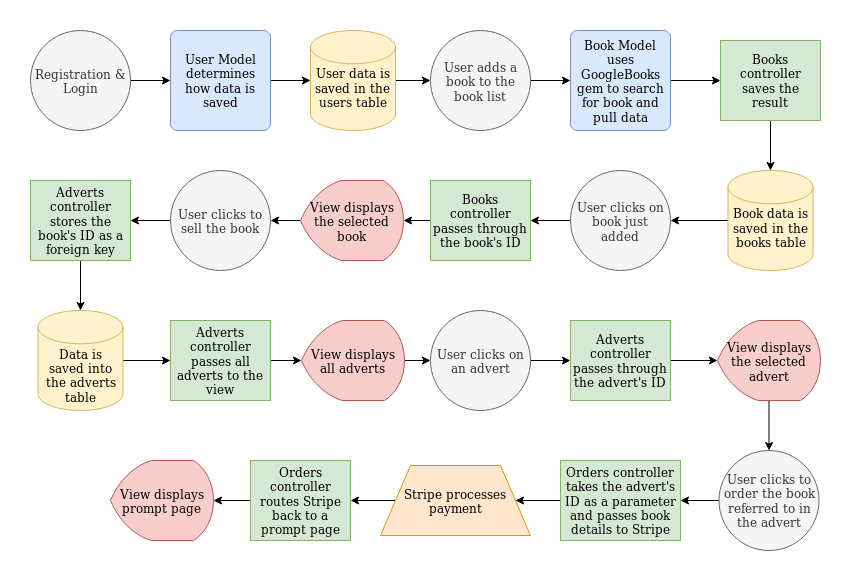

The diagram above was exported from draw.io. Its source (the exported page's mxGraphModel, read from the mxfile embedded in the PNG):
<mxGraphModel dx="1422" dy="802" grid="1" gridSize="10" guides="1" tooltips="1" connect="1" arrows="1" fold="1" page="1" pageScale="1" pageWidth="850" pageHeight="1100" math="0" shadow="0">
  <root>
    <mxCell id="0" />
    <mxCell id="1" parent="0" />
    <mxCell id="lG50lkqg1YHlW9H8Ilfk-3" value="" style="edgeStyle=orthogonalEdgeStyle;rounded=0;orthogonalLoop=1;jettySize=auto;html=1;strokeWidth=1;" edge="1" parent="1" source="lG50lkqg1YHlW9H8Ilfk-7" target="lG50lkqg1YHlW9H8Ilfk-10">
      <mxGeometry relative="1" as="geometry">
        <mxPoint x="140" y="50" as="sourcePoint" />
        <mxPoint x="200" y="90" as="targetPoint" />
      </mxGeometry>
    </mxCell>
    <mxCell id="lG50lkqg1YHlW9H8Ilfk-6" value="" style="edgeStyle=orthogonalEdgeStyle;rounded=0;orthogonalLoop=1;jettySize=auto;html=1;strokeWidth=1;" edge="1" parent="1" source="lG50lkqg1YHlW9H8Ilfk-10" target="lG50lkqg1YHlW9H8Ilfk-11">
      <mxGeometry relative="1" as="geometry">
        <mxPoint x="290" y="90" as="sourcePoint" />
        <mxPoint x="350" y="50" as="targetPoint" />
      </mxGeometry>
    </mxCell>
    <mxCell id="lG50lkqg1YHlW9H8Ilfk-7" value="Registration &amp;amp; Login" style="strokeWidth=1;html=1;shape=mxgraph.flowchart.start_2;whiteSpace=wrap;fillColor=#f5f5f5;strokeColor=#666666;fontColor=#333333;" vertex="1" parent="1">
      <mxGeometry x="40" y="40" width="100" height="100" as="geometry" />
    </mxCell>
    <mxCell id="lG50lkqg1YHlW9H8Ilfk-10" value="User Model determines how data is saved" style="rounded=1;whiteSpace=wrap;html=1;absoluteArcSize=1;arcSize=14;strokeWidth=1;fillColor=#dae8fc;strokeColor=#6c8ebf;" vertex="1" parent="1">
      <mxGeometry x="180" y="40" width="100" height="100" as="geometry" />
    </mxCell>
    <mxCell id="lG50lkqg1YHlW9H8Ilfk-13" value="" style="edgeStyle=orthogonalEdgeStyle;rounded=0;orthogonalLoop=1;jettySize=auto;html=1;strokeWidth=1;" edge="1" parent="1" source="lG50lkqg1YHlW9H8Ilfk-11" target="lG50lkqg1YHlW9H8Ilfk-14">
      <mxGeometry relative="1" as="geometry">
        <mxPoint x="500" y="90" as="targetPoint" />
      </mxGeometry>
    </mxCell>
    <mxCell id="lG50lkqg1YHlW9H8Ilfk-11" value="&lt;br&gt;&lt;div&gt;User data is saved in the users table&lt;/div&gt;" style="strokeWidth=1;html=1;shape=mxgraph.flowchart.database;whiteSpace=wrap;fillColor=#fff2cc;strokeColor=#d6b656;" vertex="1" parent="1">
      <mxGeometry x="320" y="40" width="85" height="100" as="geometry" />
    </mxCell>
    <mxCell id="lG50lkqg1YHlW9H8Ilfk-16" value="" style="edgeStyle=orthogonalEdgeStyle;rounded=0;orthogonalLoop=1;jettySize=auto;html=1;strokeWidth=1;" edge="1" parent="1" source="lG50lkqg1YHlW9H8Ilfk-14" target="lG50lkqg1YHlW9H8Ilfk-17">
      <mxGeometry relative="1" as="geometry">
        <mxPoint x="640" y="90" as="targetPoint" />
      </mxGeometry>
    </mxCell>
    <mxCell id="lG50lkqg1YHlW9H8Ilfk-14" value="User adds a book to the book list" style="strokeWidth=1;html=1;shape=mxgraph.flowchart.start_2;whiteSpace=wrap;fillColor=#f5f5f5;strokeColor=#666666;fontColor=#333333;" vertex="1" parent="1">
      <mxGeometry x="440" y="40" width="100" height="100" as="geometry" />
    </mxCell>
    <mxCell id="lG50lkqg1YHlW9H8Ilfk-22" value="" style="edgeStyle=orthogonalEdgeStyle;rounded=0;orthogonalLoop=1;jettySize=auto;html=1;strokeWidth=1;" edge="1" parent="1" source="lG50lkqg1YHlW9H8Ilfk-17" target="lG50lkqg1YHlW9H8Ilfk-20">
      <mxGeometry relative="1" as="geometry" />
    </mxCell>
    <mxCell id="lG50lkqg1YHlW9H8Ilfk-17" value="Book Model uses GoogleBooks gem to search for book and pull data" style="rounded=1;whiteSpace=wrap;html=1;absoluteArcSize=1;arcSize=14;strokeWidth=1;fillColor=#dae8fc;strokeColor=#6c8ebf;" vertex="1" parent="1">
      <mxGeometry x="580" y="40" width="100" height="100" as="geometry" />
    </mxCell>
    <mxCell id="lG50lkqg1YHlW9H8Ilfk-25" value="" style="edgeStyle=orthogonalEdgeStyle;rounded=0;orthogonalLoop=1;jettySize=auto;html=1;strokeWidth=1;" edge="1" parent="1" source="lG50lkqg1YHlW9H8Ilfk-18" target="lG50lkqg1YHlW9H8Ilfk-26">
      <mxGeometry relative="1" as="geometry">
        <mxPoint x="657.5" y="230" as="targetPoint" />
      </mxGeometry>
    </mxCell>
    <mxCell id="lG50lkqg1YHlW9H8Ilfk-18" value="&lt;div&gt;&lt;br&gt;&lt;/div&gt;&lt;div&gt;Book data is saved in the books table&lt;/div&gt;" style="strokeWidth=1;html=1;shape=mxgraph.flowchart.database;whiteSpace=wrap;fillColor=#fff2cc;strokeColor=#d6b656;" vertex="1" parent="1">
      <mxGeometry x="737.5" y="180" width="85" height="100" as="geometry" />
    </mxCell>
    <mxCell id="lG50lkqg1YHlW9H8Ilfk-23" value="" style="edgeStyle=orthogonalEdgeStyle;rounded=0;orthogonalLoop=1;jettySize=auto;html=1;strokeWidth=1;" edge="1" parent="1" source="lG50lkqg1YHlW9H8Ilfk-20" target="lG50lkqg1YHlW9H8Ilfk-18">
      <mxGeometry relative="1" as="geometry" />
    </mxCell>
    <mxCell id="lG50lkqg1YHlW9H8Ilfk-20" value="Books controller saves the result" style="rounded=0;whiteSpace=wrap;html=1;fillColor=#d5e8d4;strokeColor=#82b366;strokeWidth=1;" vertex="1" parent="1">
      <mxGeometry x="730" y="50" width="100" height="80" as="geometry" />
    </mxCell>
    <mxCell id="lG50lkqg1YHlW9H8Ilfk-28" value="" style="edgeStyle=orthogonalEdgeStyle;rounded=0;orthogonalLoop=1;jettySize=auto;html=1;strokeWidth=1;" edge="1" parent="1" source="lG50lkqg1YHlW9H8Ilfk-26" target="lG50lkqg1YHlW9H8Ilfk-29">
      <mxGeometry relative="1" as="geometry">
        <mxPoint x="540" y="230" as="targetPoint" />
      </mxGeometry>
    </mxCell>
    <mxCell id="lG50lkqg1YHlW9H8Ilfk-26" value="User clicks on book just added" style="strokeWidth=1;html=1;shape=mxgraph.flowchart.start_2;whiteSpace=wrap;fillColor=#f5f5f5;strokeColor=#666666;fontColor=#333333;" vertex="1" parent="1">
      <mxGeometry x="580" y="180" width="100" height="100" as="geometry" />
    </mxCell>
    <mxCell id="lG50lkqg1YHlW9H8Ilfk-31" value="" style="edgeStyle=orthogonalEdgeStyle;rounded=0;orthogonalLoop=1;jettySize=auto;html=1;strokeWidth=1;" edge="1" parent="1" source="lG50lkqg1YHlW9H8Ilfk-29" target="lG50lkqg1YHlW9H8Ilfk-30">
      <mxGeometry relative="1" as="geometry" />
    </mxCell>
    <mxCell id="lG50lkqg1YHlW9H8Ilfk-29" value="Books controller passes through the book's ID" style="rounded=0;whiteSpace=wrap;html=1;fillColor=#d5e8d4;strokeColor=#82b366;strokeWidth=1;" vertex="1" parent="1">
      <mxGeometry x="440" y="190" width="100" height="80" as="geometry" />
    </mxCell>
    <mxCell id="lG50lkqg1YHlW9H8Ilfk-33" value="" style="edgeStyle=orthogonalEdgeStyle;rounded=0;orthogonalLoop=1;jettySize=auto;html=1;strokeWidth=1;" edge="1" parent="1" source="lG50lkqg1YHlW9H8Ilfk-30" target="lG50lkqg1YHlW9H8Ilfk-34">
      <mxGeometry relative="1" as="geometry">
        <mxPoint x="230" y="230" as="targetPoint" />
      </mxGeometry>
    </mxCell>
    <mxCell id="lG50lkqg1YHlW9H8Ilfk-30" value="View displays the selected book" style="strokeWidth=1;html=1;shape=mxgraph.flowchart.display;whiteSpace=wrap;fillColor=#f8cecc;strokeColor=#b85450;" vertex="1" parent="1">
      <mxGeometry x="310" y="190" width="103" height="80" as="geometry" />
    </mxCell>
    <mxCell id="lG50lkqg1YHlW9H8Ilfk-36" value="" style="edgeStyle=orthogonalEdgeStyle;rounded=0;orthogonalLoop=1;jettySize=auto;html=1;strokeWidth=1;" edge="1" parent="1" source="lG50lkqg1YHlW9H8Ilfk-34" target="lG50lkqg1YHlW9H8Ilfk-37">
      <mxGeometry relative="1" as="geometry">
        <mxPoint x="140" y="230" as="targetPoint" />
      </mxGeometry>
    </mxCell>
    <mxCell id="lG50lkqg1YHlW9H8Ilfk-34" value="User clicks to sell the book" style="strokeWidth=1;html=1;shape=mxgraph.flowchart.start_2;whiteSpace=wrap;fillColor=#f5f5f5;strokeColor=#666666;fontColor=#333333;" vertex="1" parent="1">
      <mxGeometry x="180" y="180" width="100" height="100" as="geometry" />
    </mxCell>
    <mxCell id="lG50lkqg1YHlW9H8Ilfk-39" value="" style="edgeStyle=orthogonalEdgeStyle;rounded=0;orthogonalLoop=1;jettySize=auto;html=1;strokeWidth=1;" edge="1" parent="1" source="lG50lkqg1YHlW9H8Ilfk-37" target="lG50lkqg1YHlW9H8Ilfk-40">
      <mxGeometry relative="1" as="geometry">
        <mxPoint x="90" y="350" as="targetPoint" />
      </mxGeometry>
    </mxCell>
    <mxCell id="lG50lkqg1YHlW9H8Ilfk-37" value="Adverts controller stores the book's ID as a foreign key" style="rounded=0;whiteSpace=wrap;html=1;fillColor=#d5e8d4;strokeColor=#82b366;strokeWidth=1;" vertex="1" parent="1">
      <mxGeometry x="40" y="190" width="100" height="80" as="geometry" />
    </mxCell>
    <mxCell id="lG50lkqg1YHlW9H8Ilfk-42" value="" style="edgeStyle=orthogonalEdgeStyle;rounded=0;orthogonalLoop=1;jettySize=auto;html=1;strokeWidth=1;" edge="1" parent="1" source="lG50lkqg1YHlW9H8Ilfk-40" target="lG50lkqg1YHlW9H8Ilfk-43">
      <mxGeometry relative="1" as="geometry">
        <mxPoint x="212.5" y="370" as="targetPoint" />
      </mxGeometry>
    </mxCell>
    <mxCell id="lG50lkqg1YHlW9H8Ilfk-40" value="&lt;div&gt;&lt;br&gt;&lt;/div&gt;&lt;div&gt;&lt;br&gt;&lt;/div&gt;&lt;div&gt;Data is saved into the adverts table&lt;/div&gt;" style="strokeWidth=1;html=1;shape=mxgraph.flowchart.database;whiteSpace=wrap;fillColor=#fff2cc;strokeColor=#d6b656;" vertex="1" parent="1">
      <mxGeometry x="47.5" y="320" width="85" height="100" as="geometry" />
    </mxCell>
    <mxCell id="lG50lkqg1YHlW9H8Ilfk-45" value="" style="edgeStyle=orthogonalEdgeStyle;rounded=0;orthogonalLoop=1;jettySize=auto;html=1;strokeWidth=1;" edge="1" parent="1" source="lG50lkqg1YHlW9H8Ilfk-43" target="lG50lkqg1YHlW9H8Ilfk-44">
      <mxGeometry relative="1" as="geometry" />
    </mxCell>
    <mxCell id="lG50lkqg1YHlW9H8Ilfk-43" value="Adverts controller passes all adverts to the view" style="rounded=0;whiteSpace=wrap;html=1;fillColor=#d5e8d4;strokeColor=#82b366;strokeWidth=1;" vertex="1" parent="1">
      <mxGeometry x="180" y="330" width="100" height="80" as="geometry" />
    </mxCell>
    <mxCell id="lG50lkqg1YHlW9H8Ilfk-47" value="" style="edgeStyle=orthogonalEdgeStyle;rounded=0;orthogonalLoop=1;jettySize=auto;html=1;strokeWidth=1;" edge="1" parent="1" source="lG50lkqg1YHlW9H8Ilfk-44" target="lG50lkqg1YHlW9H8Ilfk-48">
      <mxGeometry relative="1" as="geometry">
        <mxPoint x="494" y="370" as="targetPoint" />
      </mxGeometry>
    </mxCell>
    <mxCell id="lG50lkqg1YHlW9H8Ilfk-44" value="View displays all adverts" style="strokeWidth=1;html=1;shape=mxgraph.flowchart.display;whiteSpace=wrap;fillColor=#f8cecc;strokeColor=#b85450;" vertex="1" parent="1">
      <mxGeometry x="311" y="330" width="103" height="80" as="geometry" />
    </mxCell>
    <mxCell id="lG50lkqg1YHlW9H8Ilfk-50" value="" style="edgeStyle=orthogonalEdgeStyle;rounded=0;orthogonalLoop=1;jettySize=auto;html=1;strokeWidth=1;" edge="1" parent="1" source="lG50lkqg1YHlW9H8Ilfk-48" target="lG50lkqg1YHlW9H8Ilfk-49">
      <mxGeometry relative="1" as="geometry" />
    </mxCell>
    <mxCell id="lG50lkqg1YHlW9H8Ilfk-48" value="User clicks on an advert" style="strokeWidth=1;html=1;shape=mxgraph.flowchart.start_2;whiteSpace=wrap;fillColor=#f5f5f5;strokeColor=#666666;fontColor=#333333;" vertex="1" parent="1">
      <mxGeometry x="440" y="320" width="100" height="100" as="geometry" />
    </mxCell>
    <mxCell id="lG50lkqg1YHlW9H8Ilfk-52" value="" style="edgeStyle=orthogonalEdgeStyle;rounded=0;orthogonalLoop=1;jettySize=auto;html=1;strokeWidth=1;" edge="1" parent="1" source="lG50lkqg1YHlW9H8Ilfk-49" target="lG50lkqg1YHlW9H8Ilfk-51">
      <mxGeometry relative="1" as="geometry" />
    </mxCell>
    <mxCell id="lG50lkqg1YHlW9H8Ilfk-49" value="Adverts controller passes through the advert's ID" style="rounded=0;whiteSpace=wrap;html=1;fillColor=#d5e8d4;strokeColor=#82b366;strokeWidth=1;" vertex="1" parent="1">
      <mxGeometry x="580" y="330" width="100" height="80" as="geometry" />
    </mxCell>
    <mxCell id="lG50lkqg1YHlW9H8Ilfk-54" value="" style="edgeStyle=orthogonalEdgeStyle;rounded=0;orthogonalLoop=1;jettySize=auto;html=1;strokeWidth=1;" edge="1" parent="1" source="lG50lkqg1YHlW9H8Ilfk-51" target="lG50lkqg1YHlW9H8Ilfk-55">
      <mxGeometry relative="1" as="geometry">
        <mxPoint x="771.5" y="490" as="targetPoint" />
      </mxGeometry>
    </mxCell>
    <mxCell id="lG50lkqg1YHlW9H8Ilfk-51" value="View displays the selected advert" style="strokeWidth=1;html=1;shape=mxgraph.flowchart.display;whiteSpace=wrap;fillColor=#f8cecc;strokeColor=#b85450;" vertex="1" parent="1">
      <mxGeometry x="727" y="330" width="103" height="80" as="geometry" />
    </mxCell>
    <mxCell id="lG50lkqg1YHlW9H8Ilfk-57" value="" style="edgeStyle=orthogonalEdgeStyle;rounded=0;orthogonalLoop=1;jettySize=auto;html=1;strokeWidth=1;" edge="1" parent="1" source="lG50lkqg1YHlW9H8Ilfk-55" target="lG50lkqg1YHlW9H8Ilfk-56">
      <mxGeometry relative="1" as="geometry" />
    </mxCell>
    <mxCell id="lG50lkqg1YHlW9H8Ilfk-55" value="User clicks to order the book referred to in the advert" style="strokeWidth=1;html=1;shape=mxgraph.flowchart.start_2;whiteSpace=wrap;fillColor=#f5f5f5;strokeColor=#666666;fontColor=#333333;" vertex="1" parent="1">
      <mxGeometry x="728.5" y="460" width="100" height="100" as="geometry" />
    </mxCell>
    <mxCell id="lG50lkqg1YHlW9H8Ilfk-60" value="" style="edgeStyle=orthogonalEdgeStyle;rounded=0;orthogonalLoop=1;jettySize=auto;html=1;strokeWidth=1;" edge="1" parent="1" source="lG50lkqg1YHlW9H8Ilfk-56" target="lG50lkqg1YHlW9H8Ilfk-59">
      <mxGeometry relative="1" as="geometry" />
    </mxCell>
    <mxCell id="lG50lkqg1YHlW9H8Ilfk-56" value="Orders controller takes the advert's ID as a parameter and passes book details to Stripe" style="rounded=0;whiteSpace=wrap;html=1;fillColor=#d5e8d4;strokeColor=#82b366;strokeWidth=1;" vertex="1" parent="1">
      <mxGeometry x="570" y="470" width="120" height="80" as="geometry" />
    </mxCell>
    <mxCell id="lG50lkqg1YHlW9H8Ilfk-62" value="" style="edgeStyle=orthogonalEdgeStyle;rounded=0;orthogonalLoop=1;jettySize=auto;html=1;strokeWidth=1;" edge="1" parent="1" source="lG50lkqg1YHlW9H8Ilfk-59" target="lG50lkqg1YHlW9H8Ilfk-63">
      <mxGeometry relative="1" as="geometry">
        <mxPoint x="295" y="510" as="targetPoint" />
      </mxGeometry>
    </mxCell>
    <mxCell id="lG50lkqg1YHlW9H8Ilfk-59" value="Stripe processes payment" style="shape=trapezoid;perimeter=trapezoidPerimeter;whiteSpace=wrap;html=1;strokeWidth=1;fillColor=#ffe6cc;strokeColor=#d79b00;" vertex="1" parent="1">
      <mxGeometry x="390" y="475" width="150" height="70" as="geometry" />
    </mxCell>
    <mxCell id="lG50lkqg1YHlW9H8Ilfk-65" value="" style="edgeStyle=orthogonalEdgeStyle;rounded=0;orthogonalLoop=1;jettySize=auto;html=1;strokeWidth=1;" edge="1" parent="1" source="lG50lkqg1YHlW9H8Ilfk-63" target="lG50lkqg1YHlW9H8Ilfk-64">
      <mxGeometry relative="1" as="geometry" />
    </mxCell>
    <mxCell id="lG50lkqg1YHlW9H8Ilfk-63" value="Orders controller routes Stripe back to a prompt page" style="rounded=0;whiteSpace=wrap;html=1;fillColor=#d5e8d4;strokeColor=#82b366;strokeWidth=1;" vertex="1" parent="1">
      <mxGeometry x="260" y="470" width="100" height="80" as="geometry" />
    </mxCell>
    <mxCell id="lG50lkqg1YHlW9H8Ilfk-64" value="View displays prompt page" style="strokeWidth=1;html=1;shape=mxgraph.flowchart.display;whiteSpace=wrap;fillColor=#f8cecc;strokeColor=#b85450;" vertex="1" parent="1">
      <mxGeometry x="120" y="470" width="103" height="80" as="geometry" />
    </mxCell>
  </root>
</mxGraphModel>